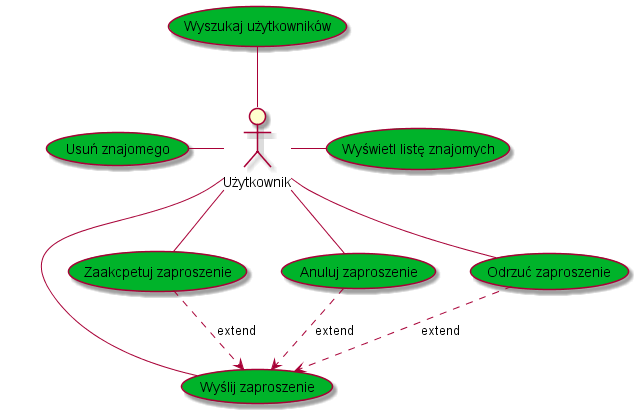

The diagram above was rendered by PlantUML. Its source (embedded in the PNG):
@startuml
' #ffbb00 - auth
' #00b32a - userFriends
' #0077ff - products
' #c700d9 - userProducts
' Actors declarations
actor Użytkownik as U

' UseCases declarations
' UserFriends use cases declarations
"Wyszukaj użytkowników" as (FindUsers) #00b32a
"Wyślij zaproszenie" as (SendFriendRequest) #00b32a
"Zaakcpetuj zaproszenie" as (AcceptFriendRequest) #00b32a
"Anuluj zaproszenie" as (CancelFriendRequest) #00b32a
"Odrzuć zaproszenie" as (RefuseFriendRequest) #00b32a
"Usuń znajomego" as (DeleteFriend) #00b32a
"Wyświetl listę znajomych" as (DisplayFriendsList) #00b32a

' UserFriends use cases
U -up- FindUsers

U -right- DisplayFriendsList

U -down- SendFriendRequest

CancelFriendRequest .down.> SendFriendRequest : extend
U -- CancelFriendRequest

RefuseFriendRequest .down.> SendFriendRequest : extend
U -down- RefuseFriendRequest


AcceptFriendRequest .down.> SendFriendRequest : extend
U -- AcceptFriendRequest



U -left- DeleteFriend

@enduml